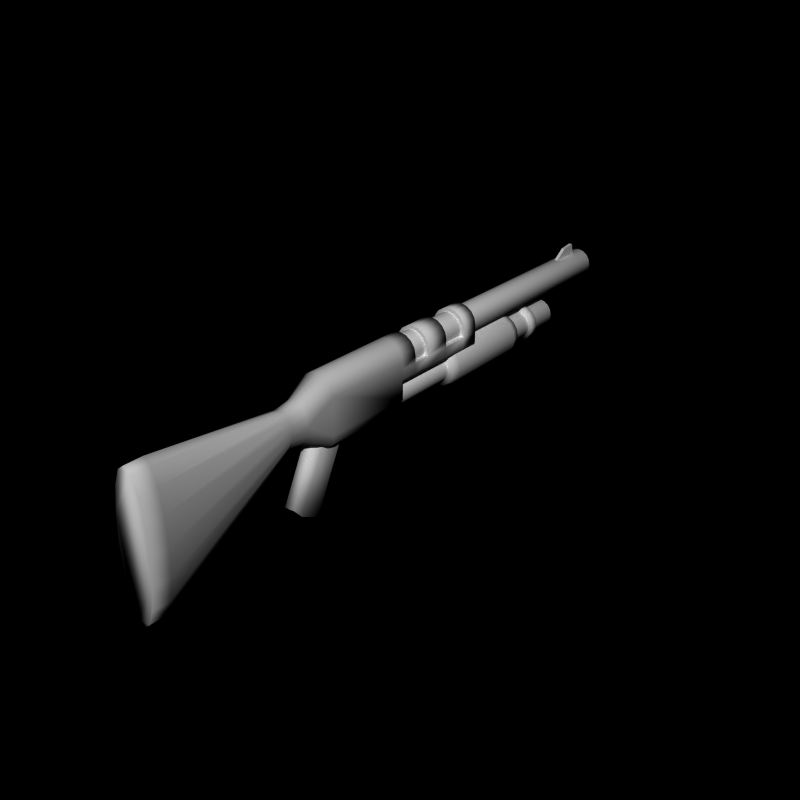 # Source: pumpgun7.blend  (saved by Blender 2.66.0; exported with 4.5.12 LTS)
import bpy
from mathutils import Matrix  # noqa: F401  (used for matrix-valued properties, if any)

bpy.ops.wm.read_factory_settings(use_empty=True)
scene = bpy.context.scene
scene.name = 'Scene'

# ---- collections
col_collection_1 = bpy.data.collections.new('Collection 1'); scene.collection.children.link(col_collection_1)

# ---- world
world_world = bpy.data.worlds.new('World'); scene.world = world_world
world_world.color = (0.0, 0.0, 0.0)
world_world.use_sun_shadow = False
world_world.sun_shadow_jitter_overblur = 0.0
world_world.cycles.sampling_method = 'MANUAL'
world_world.cycles.sample_map_resolution = 256

# ---- meshes
me_cube = bpy.data.meshes.new('Cube')
me_cube.from_pydata([(-0.05, 4.5, 0.3), (-0.05, 5.5, 0.3), (0.05, 5.5, 0.3), (0.05, 4.5, 0.3), (-0.05, 5.0, 0.65), (-0.05, 5.4, 0.7), (0.05, 5.4, 0.7), (0.05, 5.0, 0.65)], [], [(4, 5, 1, 0), (5, 6, 2, 1), (6, 7, 3, 2), (7, 4, 0, 3), (0, 1, 2, 3), (7, 6, 5, 4)])
me_cube.use_remesh_preserve_volume = False
me_cube.use_remesh_preserve_attributes = False
me_cube.use_mirror_vertex_groups = False
me_cube.update()
me_cylinder_008 = bpy.data.meshes.new('Cylinder.008')
me_cylinder_008.from_pydata([(0.0, 3.0, 1.0), (0.0, 2.75, 1.0), (0.3827, 3.0, 0.9239), (0.3827, 2.75, 0.9239), (0.7071, 3.0, 0.7071), (0.7071, 2.75, 0.7071), (0.9239, 3.0, 0.3827), (0.9239, 2.75, 0.3827), (1.0, 3.0, 7.153e-07), (1.0, 2.75, -5.643e-07), (0.9239, 3.0, -0.3827), (0.9239, 2.75, -0.3827), (0.7071, 3.0, -0.7071), (0.7071, 2.75, -0.7071), (0.3827, 3.0, -0.9239), (0.3827, 2.75, -0.9239), (-3.258e-07, 3.0, -1.0), (-3.258e-07, 2.75, -1.0), (-0.3827, 3.0, -0.9239), (-0.3827, 2.75, -0.9239), (-0.7071, 3.0, -0.7071), (-0.7071, 2.75, -0.7071), (-0.9239, 3.0, -0.3827), (-0.9239, 2.75, -0.3827), (-1.0, 3.0, 1.605e-06), (-1.0, 2.75, 3.258e-07), (-0.9239, 3.0, 0.3827), (-0.9239, 2.75, 0.3827), (-0.7071, 3.0, 0.7071), (-0.7071, 2.75, 0.7071), (-0.3827, 3.0, 0.9239), (-0.3827, 2.75, 0.9239)], [], [(0, 2, 4, 6, 8, 10, 12, 14, 16, 18, 20, 22, 24, 26, 28, 30), (22, 23, 25, 24), (6, 7, 9, 8), (2, 3, 5, 4), (20, 21, 23, 22), (10, 11, 13, 12), (14, 15, 17, 16), (1, 31, 29, 27, 25, 23, 21, 19, 17, 15, 13, 11, 9, 7, 5, 3), (8, 9, 11, 10), (24, 25, 27, 26), (4, 5, 7, 6), (0, 1, 3, 2), (18, 19, 21, 20), (12, 13, 15, 14), (28, 29, 31, 30), (30, 31, 1, 0), (26, 27, 29, 28), (16, 17, 19, 18)])
me_cylinder_008.polygons.foreach_set('use_smooth', [True] * 18)
me_cylinder_008.use_remesh_preserve_volume = False
me_cylinder_008.use_remesh_preserve_attributes = False
me_cylinder_008.use_mirror_vertex_groups = False
me_cylinder_008.update()
me_cylinder_007 = bpy.data.meshes.new('Cylinder.007')
me_cylinder_007.from_pydata([(5.96e-09, 2.0, 0.9), (5.96e-09, -1.0, 0.9), (0.3444, 2.0, 0.8315), (0.3444, -1.0, 0.8315), (0.6364, 2.0, 0.6364), (0.6364, -1.0, 0.6364), (0.8315, 2.0, 0.3444), (0.8315, -1.0, 0.3444), (0.9, 2.0, 7.503e-07), (0.9, -1.0, -5.414e-07), (0.8315, 2.0, -0.3444), (0.8315, -1.0, -0.3444), (0.6364, 2.0, -0.6364), (0.6364, -1.0, -0.6364), (0.3444, 2.0, -0.8315), (0.3444, -1.0, -0.8315), (-2.873e-07, 2.0, -0.9), (-2.873e-07, -1.0, -0.9), (-0.3444, 2.0, -0.8315), (-0.3444, -1.0, -0.8315), (-0.6364, 2.0, -0.6364), (-0.6364, -1.0, -0.6364), (-0.8315, 2.0, -0.3444), (-0.8315, -1.0, -0.3444), (-0.9, 2.0, 1.551e-06), (-0.9, -1.0, 2.597e-07), (-0.8315, 2.0, 0.3444), (-0.8315, -1.0, 0.3444), (-0.6364, 2.0, 0.6364), (-0.6364, -1.0, 0.6364), (-0.3444, 2.0, 0.8315), (-0.3444, -1.0, 0.8315), (0.0, -0.75, 1.0), (0.3827, -0.75, 0.9239), (0.7071, -0.75, 0.7071), (0.9239, -0.75, 0.3827), (1.0, -0.75, 7.55e-08), (0.9239, -0.75, -0.3827), (0.7071, -0.75, -0.7071), (0.3827, -0.75, -0.9239), (-3.258e-07, -0.75, -1.0), (-0.3827, -0.75, -0.9239), (-0.7071, -0.75, -0.7071), (-0.9239, -0.75, -0.3827), (-1.0, -0.75, 9.656e-07), (-0.9239, -0.75, 0.3827), (-0.7071, -0.75, 0.7071), (-0.3827, -0.75, 0.9239), (0.3827, 1.75, 0.9239), (0.7071, 1.75, 0.7071), (0.9239, 1.75, 0.3827), (1.0, 1.75, 3.954e-07), (0.9239, 1.75, -0.3827), (0.7071, 1.75, -0.7071), (0.3827, 1.75, -0.9239), (-3.258e-07, 1.75, -1.0), (-0.3827, 1.75, -0.9239), (-0.7071, 1.75, -0.7071), (-0.9239, 1.75, -0.3827), (-1.0, 1.75, 1.285e-06), (-0.9239, 1.75, 0.3827), (-0.7071, 1.75, 0.7071), (-0.3827, 1.75, 0.9239), (0.0, 1.75, 1.0)], [], [(0, 2, 4, 6, 8, 10, 12, 14, 16, 18, 20, 22, 24, 26, 28, 30), (43, 23, 25, 44), (35, 7, 9, 36), (33, 3, 5, 34), (42, 21, 23, 43), (37, 11, 13, 38), (39, 15, 17, 40), (1, 31, 29, 27, 25, 23, 21, 19, 17, 15, 13, 11, 9, 7, 5, 3), (36, 9, 11, 37), (44, 25, 27, 45), (34, 5, 7, 35), (32, 1, 3, 33), (41, 19, 21, 42), (38, 13, 15, 39), (46, 29, 31, 47), (47, 31, 1, 32), (45, 27, 29, 46), (40, 17, 19, 41), (58, 43, 44, 59), (50, 35, 36, 51), (48, 33, 34, 49), (57, 42, 43, 58), (52, 37, 38, 53), (54, 39, 40, 55), (51, 36, 37, 52), (59, 44, 45, 60), (49, 34, 35, 50), (63, 32, 33, 48), (56, 41, 42, 57), (53, 38, 39, 54), (61, 46, 47, 62), (62, 47, 32, 63), (60, 45, 46, 61), (55, 40, 41, 56), (22, 58, 59, 24), (6, 50, 51, 8), (2, 48, 49, 4), (20, 57, 58, 22), (10, 52, 53, 12), (14, 54, 55, 16), (8, 51, 52, 10), (24, 59, 60, 26), (4, 49, 50, 6), (0, 63, 48, 2), (18, 56, 57, 20), (12, 53, 54, 14), (28, 61, 62, 30), (30, 62, 63, 0), (26, 60, 61, 28), (16, 55, 56, 18)])
me_cylinder_007.polygons.foreach_set('use_smooth', [True] * 50)
me_cylinder_007.use_remesh_preserve_volume = False
me_cylinder_007.use_remesh_preserve_attributes = False
me_cylinder_007.use_mirror_vertex_groups = False
me_cylinder_007.update()
me_cylinder_004 = bpy.data.meshes.new('Cylinder.004')
me_cylinder_004.from_pydata([(0.0, 3.9, 1.0), (0.0, -3.0, 1.0), (0.3827, 3.9, 0.9239), (0.3827, -3.0, 0.9239), (0.7071, 3.9, 0.7071), (0.7071, -3.0, 0.7071), (0.9239, 3.9, 0.3827), (0.9239, -3.0, 0.3827), (1.0, 3.9, 7.153e-07), (1.0, -3.0, -5.643e-07), (0.9239, 3.9, -0.3827), (0.9239, -3.0, -0.3827), (0.7071, 3.9, -0.7071), (0.7071, -3.0, -0.7071), (0.3827, 3.9, -0.9239), (0.3827, -3.0, -0.9239), (-3.258e-07, 3.9, -1.0), (-3.258e-07, -3.0, -1.0), (-0.3827, 3.9, -0.9239), (-0.3827, -3.0, -0.9239), (-0.7071, 3.9, -0.7071), (-0.7071, -3.0, -0.7071), (-0.9239, 3.9, -0.3827), (-0.9239, -3.0, -0.3827), (-1.0, 3.9, 1.605e-06), (-1.0, -3.0, 3.258e-07), (-0.9239, 3.9, 0.3827), (-0.9239, -3.0, 0.3827), (-0.7071, 3.9, 0.7071), (-0.7071, -3.0, 0.7071), (-0.3827, 3.9, 0.9239), (-0.3827, -3.0, 0.9239), (6.482e-09, 4.0, 0.81), (0.31, 4.0, 0.7484), (0.5728, 4.0, 0.5728), (0.7483, 4.0, 0.31), (0.81, 4.0, 9.419e-06), (0.7483, 4.0, -0.31), (0.5728, 4.0, -0.5727), (0.31, 4.0, -0.7483), (-2.574e-07, 4.0, -0.81), (-0.31, 4.0, -0.7483), (-0.5728, 4.0, -0.5727), (-0.7483, 4.0, -0.31), (-0.81, 4.0, 1.014e-05), (-0.7483, 4.0, 0.31), (-0.5728, 4.0, 0.5728), (-0.31, 4.0, 0.7484)], [], [(22, 24, 44, 43), (22, 23, 25, 24), (6, 7, 9, 8), (2, 3, 5, 4), (20, 21, 23, 22), (10, 11, 13, 12), (14, 15, 17, 16), (1, 31, 29, 27, 25, 23, 21, 19, 17, 15, 13, 11, 9, 7, 5, 3), (8, 9, 11, 10), (24, 25, 27, 26), (4, 5, 7, 6), (0, 1, 3, 2), (18, 19, 21, 20), (12, 13, 15, 14), (28, 29, 31, 30), (30, 31, 1, 0), (26, 27, 29, 28), (16, 17, 19, 18), (32, 33, 34, 35, 36, 37, 38, 39, 40, 41, 42, 43, 44, 45, 46, 47), (18, 20, 42, 41), (14, 16, 40, 39), (10, 12, 38, 37), (0, 2, 33, 32), (6, 8, 36, 35), (28, 30, 47, 46), (2, 4, 34, 33), (20, 22, 43, 42), (16, 18, 41, 40), (12, 14, 39, 38), (8, 10, 37, 36), (30, 0, 32, 47), (4, 6, 35, 34), (24, 26, 45, 44), (26, 28, 46, 45)])
me_cylinder_004.polygons.foreach_set('use_smooth', [True] * 34)
me_cylinder_004.use_remesh_preserve_volume = False
me_cylinder_004.use_remesh_preserve_attributes = False
me_cylinder_004.use_mirror_vertex_groups = False
me_cylinder_004.update()
me_cylinder_003 = bpy.data.meshes.new('Cylinder.003')
me_cylinder_003.from_pydata([(-1.431e-07, -6.25, 0.1), (0.0, -10.5, 0.5), (0.1531, -6.25, 0.05432), (0.1913, -10.5, 0.3478), (0.2828, -6.25, -0.07574), (0.3536, -10.5, -0.08579), (0.3696, -6.25, -0.2704), (0.4619, -10.5, -0.7346), (0.4, -6.25, -0.5), (0.5, -10.5, -1.5), (0.3696, -6.25, -0.7296), (0.4619, -10.5, -2.265), (0.2828, -6.25, -0.9243), (0.3536, -10.5, -2.914), (0.1531, -6.25, -1.054), (0.1913, -10.5, -3.348), (-2.734e-07, -6.25, -1.1), (-1.629e-07, -10.5, -3.5), (-0.1531, -6.25, -1.054), (-0.1913, -10.5, -3.348), (-0.2828, -6.25, -0.9243), (-0.3536, -10.5, -2.914), (-0.3696, -6.25, -0.7296), (-0.4619, -10.5, -2.265), (-0.4, -6.25, -0.5), (-0.5, -10.5, -1.5), (-0.3696, -6.25, -0.2704), (-0.4619, -10.5, -0.7346), (-0.2828, -6.25, -0.07574), (-0.3536, -10.5, -0.08579), (-0.1531, -6.25, 0.05433), (-0.1913, -10.5, 0.3478), (0.0, -6.75, -1.788e-07), (0.1531, -6.75, -0.03806), (0.2828, -6.75, -0.1464), (0.3696, -6.75, -0.3087), (0.4, -6.75, -0.5), (0.3696, -6.75, -0.6913), (0.2828, -6.75, -0.8536), (0.1531, -6.75, -0.9619), (-1.303e-07, -6.75, -1.0), (-0.1531, -6.75, -0.9619), (-0.2828, -6.75, -0.8536), (-0.3696, -6.75, -0.6913), (-0.4, -6.75, -0.5), (-0.3696, -6.75, -0.3087), (-0.2828, -6.75, -0.1464), (-0.1531, -6.75, -0.03806), (-1.529e-13, -11.0, 0.5), (0.1913, -11.0, 0.3478), (0.3536, -11.0, -0.08579), (0.4619, -11.0, -0.7346), (0.5, -11.0, -1.5), (0.4619, -11.0, -2.265), (0.3536, -11.0, -2.914), (0.1913, -11.0, -3.348), (-1.629e-07, -11.0, -3.5), (-0.1913, -11.0, -3.348), (-0.3536, -11.0, -2.914), (-0.4619, -11.0, -2.265), (-0.5, -11.0, -1.5), (-0.4619, -11.0, -0.7346), (-0.3536, -11.0, -0.08579), (-0.1913, -11.0, 0.3478), (0.0, -3.0, 0.5), (0.0, -5.5, 0.5), (0.1913, -3.0, 0.4619), (0.1913, -5.5, 0.4619), (0.3536, -3.0, 0.3536), (0.3536, -5.5, 0.3536), (0.4619, -3.0, 0.1913), (0.4619, -5.5, 0.1913), (0.5, -3.0, 3.775e-08), (0.5, -5.5, -2.821e-07), (0.5, -3.0, -1.0), (0.5, -5.5, -1.0), (0.45, -3.0, -1.25), (0.45, -5.5, -1.25), (0.25, -3.0, -1.45), (0.25, -5.5, -1.45), (-1.629e-07, -3.0, -1.5), (-1.629e-07, -5.5, -1.5), (-0.25, -3.0, -1.45), (-0.25, -5.5, -1.45), (-0.45, -3.0, -1.25), (-0.45, -5.5, -1.25), (-0.5, -3.0, -1.0), (-0.5, -5.5, -1.0), (-0.5, -3.0, 4.828e-07), (-0.5, -5.5, 1.629e-07), (-0.4619, -3.0, 0.1913), (-0.4619, -5.5, 0.1913), (-0.3536, -3.0, 0.3536), (-0.3536, -5.5, 0.3536), (-0.1913, -3.0, 0.4619), (-0.1913, -5.5, 0.4619), (0.0, -6.676e-06, 0.5), (0.1913, -6.676e-06, 0.4619), (0.3536, -4.768e-06, 0.3536), (0.4619, -2.861e-06, 0.1913), (0.5, -9.537e-07, 3.576e-07), (0.5, 9.537e-07, -0.1913), (0.5, -3.0, -0.1913), (0.5, 2.861e-06, -0.5), (0.5, -3.0, -0.5), (0.3536, 4.768e-06, -0.65), (0.3536, -3.0, -0.65), (-1.629e-07, 4.768e-06, -0.5), (-1.629e-07, -3.0, -0.5), (-0.3536, 4.768e-06, -0.65), (-0.3536, -3.0, -0.65), (-0.5, 0.0, -0.5), (-0.5, -3.0, -0.5), (-0.5, 9.537e-07, -0.1913), (-0.5, -3.0, -0.1913), (-0.5, -9.537e-07, 8.027e-07), (-0.4619, -2.861e-06, 0.1913), (-0.3536, -4.768e-06, 0.3536), (-0.1913, -6.676e-06, 0.4619), (0.0, -2.0, 0.5), (0.1913, -2.0, 0.4619), (0.3536, -2.0, 0.3536), (0.4619, -2.0, 0.1913), (0.5, -2.0, 3.775e-08), (0.5, -2.0, -0.1913), (0.5, -2.0, -0.5), (0.3536, -2.0, -0.65), (-1.629e-07, -2.0, -0.5), (-0.3536, -2.0, -0.65), (-0.5, -2.0, -0.5), (-0.5, -2.0, -0.1913), (-0.5, -2.0, 4.828e-07), (-0.4619, -2.0, 0.1913), (-0.3536, -2.0, 0.3536), (-0.1913, -2.0, 0.4619), (0.0, -2.5, 0.5), (0.1913, -2.5, 0.4619), (0.3536, -2.5, 0.3536), (0.4619, -2.5, 0.1913), (0.5, -2.5, -1.222e-07), (0.5, -2.5, -0.1913), (0.5, -2.5, -0.5), (0.3536, -2.5, -0.65), (-1.629e-07, -2.5, -0.5), (-0.3536, -2.5, -0.65), (-0.5, -2.5, -0.5), (-0.5, -2.5, -0.1913), (-0.5, -2.5, 3.229e-07), (-0.4619, -2.5, 0.1913), (-0.3536, -2.5, 0.3536), (-0.1913, -2.5, 0.4619), (0.1913, -0.5, 0.4619), (0.3536, -0.5, 0.3536), (0.4619, -0.5, 0.1913), (0.5, -0.5, 1.977e-07), (0.5, -0.5, -0.1913), (0.5, -0.5, -0.5), (0.3536, -0.5, -0.65), (-1.629e-07, -0.5, -0.5), (-0.3536, -0.5, -0.65), (-0.5, -0.5, -0.5), (-0.5, -0.5, -0.1913), (-0.5, -0.5, 6.427e-07), (-0.4619, -0.5, 0.1913), (-0.3536, -0.5, 0.3536), (-0.1913, -0.5, 0.4619), (0.0, -0.5, 0.5), (0.1913, -1.25, 0.4619), (0.3536, -1.25, 0.3536), (0.4619, -1.25, 0.1913), (0.5, -1.25, 1.177e-07), (0.5, -1.25, -0.1913), (0.5, -1.25, -0.5), (0.3536, -1.25, -0.65), (-1.629e-07, -1.25, -0.5), (-0.3536, -1.25, -0.65), (-0.5, -1.25, -0.5), (-0.5, -1.25, -0.1913), (-0.5, -1.25, 5.628e-07), (-0.4619, -1.25, 0.1913), (-0.3536, -1.25, 0.3536), (-0.1913, -1.25, 0.4619), (0.0, -1.25, 0.5)], [], [(43, 23, 25, 44), (35, 7, 9, 36), (33, 3, 5, 34), (42, 21, 23, 43), (37, 11, 13, 38), (39, 15, 17, 40), (1, 31, 63, 48), (36, 9, 11, 37), (44, 25, 27, 45), (34, 5, 7, 35), (32, 1, 3, 33), (41, 19, 21, 42), (38, 13, 15, 39), (46, 29, 31, 47), (47, 31, 1, 32), (45, 27, 29, 46), (40, 17, 19, 41), (22, 43, 44, 24), (6, 35, 36, 8), (2, 33, 34, 4), (20, 42, 43, 22), (10, 37, 38, 12), (14, 39, 40, 16), (8, 36, 37, 10), (24, 44, 45, 26), (4, 34, 35, 6), (0, 32, 33, 2), (18, 41, 42, 20), (12, 38, 39, 14), (28, 46, 47, 30), (30, 47, 32, 0), (26, 45, 46, 28), (16, 40, 41, 18), (48, 63, 62, 61, 60, 59, 58, 57, 56, 55, 54, 53, 52, 51, 50, 49), (7, 5, 50, 51), (17, 15, 55, 56), (21, 19, 57, 58), (13, 11, 53, 54), (19, 17, 56, 57), (9, 7, 51, 52), (31, 29, 62, 63), (27, 25, 60, 61), (3, 1, 48, 49), (11, 9, 52, 53), (23, 21, 58, 59), (15, 13, 54, 55), (5, 3, 49, 50), (29, 27, 61, 62), (25, 23, 59, 60), (112, 110, 86), (74, 106, 104), (70, 71, 73, 72), (66, 67, 69, 68), (84, 85, 87, 86), (74, 75, 77, 76), (78, 79, 81, 80), (67, 65, 0, 2), (86, 87, 89, 88, 112), (88, 89, 91, 90), (68, 69, 71, 70), (64, 65, 67, 66), (82, 83, 85, 84), (76, 77, 79, 78), (92, 93, 95, 94), (94, 95, 65, 64), (90, 91, 93, 92), (80, 81, 83, 82), (75, 73, 8, 10), (87, 85, 20, 22), (79, 77, 12, 14), (73, 71, 6, 8), (93, 91, 26, 28), (89, 87, 22, 24), (71, 69, 4, 6), (65, 95, 30, 0), (77, 75, 10, 12), (83, 81, 16, 18), (81, 79, 14, 16), (95, 93, 28, 30), (91, 89, 24, 26), (96, 97, 98, 99, 100, 101, 103, 105, 107, 109, 111, 113, 115, 116, 117, 118), (138, 70, 72, 139), (136, 66, 68, 137), (145, 112, 114, 146), (140, 102, 104, 141), (142, 106, 108, 143), (148, 90, 92, 149), (147, 88, 90, 148), (137, 68, 70, 138), (146, 114, 88, 147), (144, 110, 112, 145), (141, 104, 106, 142), (149, 92, 94, 150), (150, 94, 64, 135), (143, 108, 110, 144), (177, 130, 131, 178), (169, 122, 123, 170), (167, 120, 121, 168), (176, 129, 130, 177), (171, 124, 125, 172), (173, 126, 127, 174), (170, 123, 124, 171), (178, 131, 132, 179), (168, 121, 122, 169), (182, 119, 120, 167), (175, 128, 129, 176), (172, 125, 126, 173), (180, 133, 134, 181), (181, 134, 119, 182), (179, 132, 133, 180), (174, 127, 128, 175), (129, 145, 146, 130), (124, 140, 141, 125), (126, 142, 143, 127), (128, 144, 145, 129), (125, 141, 142, 126), (127, 143, 144, 128), (113, 161, 162, 115), (99, 153, 154, 100), (97, 151, 152, 98), (111, 160, 161, 113), (101, 155, 156, 103), (105, 157, 158, 107), (100, 154, 155, 101), (115, 162, 163, 116), (98, 152, 153, 99), (96, 166, 151, 97), (109, 159, 160, 111), (103, 156, 157, 105), (117, 164, 165, 118), (118, 165, 166, 96), (116, 163, 164, 117), (107, 158, 159, 109), (160, 176, 177, 161), (155, 171, 172, 156), (157, 173, 174, 158), (159, 175, 176, 160), (156, 172, 173, 157), (158, 174, 175, 159), (140, 146, 147, 148, 149, 150, 135, 136, 137, 138, 139), (130, 124, 123, 122, 121, 120, 119, 134, 133, 132, 131), (171, 177, 178, 179, 180, 181, 182, 167, 168, 169, 170), (161, 155, 154, 153, 152, 151, 166, 165, 164, 163, 162), (146, 140, 124, 130), (177, 171, 155, 161), (135, 64, 66, 136), (139, 72, 102, 140), (72, 73, 75, 74, 104), (106, 74, 76, 78, 80, 82, 84, 86, 110, 108), (69, 67, 2, 4), (85, 83, 18, 20)])
me_cylinder_003.polygons.foreach_set('use_smooth', [1, 1, 1, 1, 1, 1, 1, 1, 1, 1, 1, 1, 1, 1, 1, 1, 1, 1, 1, 1, 1, 1, 1, 1, 1, 1, 1, 1, 1, 1, 1, 1, 1, 1, 1, 1, 1, 1, 1, 1, 1, 1, 1, 1, 1, 1, 1, 1, 1, 1, 1, 1, 1, 1, 1, 1, 1, 1, 1, 1, 1, 1, 1, 1, 1, 1, 1, 1, 1, 1, 1, 1, 1, 1, 1, 1, 1, 1, 1, 1, 1, 1, 1, 1, 1, 1, 1, 1, 1, 1, 1, 1, 1, 1, 1, 1, 1, 1, 1, 1, 1, 1, 1, 1, 1, 1, 1, 1, 1, 1, 1, 1, 1, 1, 1, 1, 1, 1, 1, 1, 1, 1, 1, 1, 1, 1, 1, 1, 1, 1, 1, 1, 1, 1, 1, 1, 1, 1, 1, 0, 0, 0, 0, 0, 0, 1, 1, 1, 1, 1, 1])
me_cylinder_003.use_remesh_preserve_volume = False
me_cylinder_003.use_remesh_preserve_attributes = False
me_cylinder_003.use_mirror_vertex_groups = False
me_cylinder_003.update()
me_cylinder_002 = bpy.data.meshes.new('Cylinder.002')
me_cylinder_002.from_pydata([(0.0, 5.9, 1.0), (0.0, -3.0, 1.0), (0.3827, 5.9, 0.9239), (0.3827, -3.0, 0.9239), (0.7071, 5.9, 0.7071), (0.7071, -3.0, 0.7071), (0.9239, 5.9, 0.3827), (0.9239, -3.0, 0.3827), (1.0, 5.9, 7.153e-07), (1.0, -3.0, -5.643e-07), (0.9239, 5.9, -0.3827), (0.9239, -3.0, -0.3827), (0.7071, 5.9, -0.7071), (0.7071, -3.0, -0.7071), (0.3827, 5.9, -0.9239), (0.3827, -3.0, -0.9239), (-3.258e-07, 5.9, -1.0), (-3.258e-07, -3.0, -1.0), (-0.3827, 5.9, -0.9239), (-0.3827, -3.0, -0.9239), (-0.7071, 5.9, -0.7071), (-0.7071, -3.0, -0.7071), (-0.9239, 5.9, -0.3827), (-0.9239, -3.0, -0.3827), (-1.0, 5.9, 1.605e-06), (-1.0, -3.0, 3.258e-07), (-0.9239, 5.9, 0.3827), (-0.9239, -3.0, 0.3827), (-0.7071, 5.9, 0.7071), (-0.7071, -3.0, 0.7071), (-0.3827, 5.9, 0.9239), (-0.3827, -3.0, 0.9239), (1.788e-08, 6.0, 0.7), (0.2679, 6.0, 0.6467), (0.495, 6.0, 0.495), (0.6467, 6.0, 0.2679), (0.7, 6.0, 7.573e-06), (0.6467, 6.0, -0.2679), (0.495, 6.0, -0.495), (0.2679, 6.0, -0.6467), (-2.102e-07, 6.0, -0.7), (-0.2679, 6.0, -0.6467), (-0.495, 6.0, -0.495), (-0.6467, 6.0, -0.2679), (-0.7, 6.0, 8.196e-06), (-0.6467, 6.0, 0.2679), (-0.495, 6.0, 0.495), (-0.2679, 6.0, 0.6467), (5.96e-08, 5.0, 1.776e-05)], [], [(22, 24, 44, 43), (22, 23, 25, 24), (6, 7, 9, 8), (2, 3, 5, 4), (20, 21, 23, 22), (10, 11, 13, 12), (14, 15, 17, 16), (1, 31, 29, 27, 25, 23, 21, 19, 17, 15, 13, 11, 9, 7, 5, 3), (8, 9, 11, 10), (24, 25, 27, 26), (4, 5, 7, 6), (0, 1, 3, 2), (18, 19, 21, 20), (12, 13, 15, 14), (28, 29, 31, 30), (30, 31, 1, 0), (26, 27, 29, 28), (16, 17, 19, 18), (18, 20, 42, 41), (14, 16, 40, 39), (10, 12, 38, 37), (0, 2, 33, 32), (6, 8, 36, 35), (28, 30, 47, 46), (2, 4, 34, 33), (20, 22, 43, 42), (16, 18, 41, 40), (12, 14, 39, 38), (8, 10, 37, 36), (30, 0, 32, 47), (4, 6, 35, 34), (24, 26, 45, 44), (26, 28, 46, 45), (46, 47, 48), (39, 40, 48), (33, 34, 48), (47, 32, 48), (40, 41, 48), (34, 35, 48), (32, 33, 48), (41, 42, 48), (35, 36, 48), (44, 45, 48), (42, 43, 48), (36, 37, 48), (43, 44, 48), (37, 38, 48), (45, 46, 48), (38, 39, 48)])
me_cylinder_002.polygons.foreach_set('use_smooth', [True] * 49)
me_cylinder_002.use_remesh_preserve_volume = False
me_cylinder_002.use_remesh_preserve_attributes = False
me_cylinder_002.use_mirror_vertex_groups = False
me_cylinder_002.update()
me_cylinder_001 = bpy.data.meshes.new('Cylinder.001')
me_cylinder_001.from_pydata([(0.14, -5.689, -3.124), (0.14, -4.865, -1.412), (0.28, -5.912, -3.127), (0.28, -5.046, -1.325), (0.28, -6.453, -2.867), (0.28, -5.586, -1.065), (0.14, -6.59, -2.691), (0.14, -5.766, -0.9783), (-0.14, -6.59, -2.691), (-0.14, -5.766, -0.9783), (-0.28, -6.453, -2.867), (-0.28, -5.586, -1.065), (-0.28, -5.912, -3.127), (-0.28, -5.046, -1.325), (-0.14, -5.69, -3.124), (-0.14, -4.866, -1.411)], [], [(1, 15, 13, 11, 9, 7, 5, 3), (10, 11, 13, 12), (8, 9, 11, 10), (0, 2, 4, 6, 8, 10, 12, 14), (12, 13, 15, 14), (4, 5, 7, 6), (0, 1, 3, 2), (6, 7, 9, 8), (2, 3, 5, 4), (14, 15, 1, 0)])
me_cylinder_001.polygons.foreach_set('use_smooth', [True] * 10)
me_cylinder_001.use_remesh_preserve_volume = False
me_cylinder_001.use_remesh_preserve_attributes = False
me_cylinder_001.use_mirror_vertex_groups = False
me_cylinder_001.update()
arm_weapon = bpy.data.armatures.new('Weapon')  # bones are not reproduced

# ---- objects
ob_cube = bpy.data.objects.new('Cube', me_cube)
ob_cylinder_005 = bpy.data.objects.new('Cylinder.005', me_cylinder_008)
ob_cylinder_007 = bpy.data.objects.new('Cylinder.007', me_cylinder_007)
ob_cylinder_004 = bpy.data.objects.new('Cylinder.004', me_cylinder_004)
ob_cylinder_003 = bpy.data.objects.new('Cylinder.003', me_cylinder_003)
ob_cylinder_002 = bpy.data.objects.new('Cylinder.002', me_cylinder_002)
ob_cylinder_001 = bpy.data.objects.new('Cylinder.001', me_cylinder_001)
ob_armature_flak = bpy.data.objects.new('Armature_Flak', arm_weapon)

# ---- transforms, parenting, visibility, modifiers, constraints
ob_cube.location = (0.0, 0.0, 0.0)
ob_cube.lineart.crease_threshold = 0.0
ob_cylinder_005.location = (0.0, 0.0, -1.0)
ob_cylinder_005.scale = (0.5, 1.0, 0.5)
ob_cylinder_005.lineart.crease_threshold = 0.0
ob_cylinder_007.location = (0.0, 0.0, -1.0)
ob_cylinder_007.scale = (0.6, 1.0, 0.6)
ob_cylinder_007.lineart.crease_threshold = 0.0
ob_cylinder_004.location = (0.0, 0.0, -1.0)
ob_cylinder_004.scale = (0.4, 1.0, 0.4)
ob_cylinder_004.lineart.crease_threshold = 0.0
ob_cylinder_003.location = (0.0, 0.0, 0.0)
ob_cylinder_003.lineart.crease_threshold = 0.0
ob_cylinder_002.location = (0.0, 0.0, 0.0)
ob_cylinder_002.scale = (0.4, 1.0, 0.4)
ob_cylinder_002.lineart.crease_threshold = 0.0
ob_cylinder_001.location = (0.0, 0.0, 0.0)
ob_cylinder_001.lineart.crease_threshold = 0.0
ob_armature_flak.location = (0.0, 0.0, 0.0)
ob_armature_flak.lineart.crease_threshold = 0.0

# ---- collection membership
col_collection_1.objects.link(ob_cube)
col_collection_1.objects.link(ob_cylinder_005)
col_collection_1.objects.link(ob_cylinder_007)
col_collection_1.objects.link(ob_cylinder_004)
col_collection_1.objects.link(ob_cylinder_003)
col_collection_1.objects.link(ob_cylinder_002)
col_collection_1.objects.link(ob_cylinder_001)
col_collection_1.objects.link(ob_armature_flak)

# ---- scene / render settings (as saved in the file)
scene.frame_start = 1; scene.frame_end = 250; scene.frame_set(250)
scene.render.engine = 'BLENDER_EEVEE_NEXT'
scene.render.image_settings.compression = 90
scene.render.resolution_x = 240
scene.render.resolution_y = 240
scene.render.pixel_aspect_x = 100.0
scene.render.pixel_aspect_y = 100.0
scene.render.fps = 25
scene.render.dither_intensity = 0.0
scene.render.film_transparent = True
scene.render.use_compositing = False
scene.render.use_sequencer = False
scene.render.bake_margin = 2
scene.render.bake_bias = 0.0
scene.render.use_stamp_time = False
scene.render.use_stamp_date = False
scene.render.use_stamp_frame = False
scene.render.use_stamp_camera = False
scene.render.use_stamp_scene = False
scene.render.use_stamp_filename = False
scene.render.use_stamp_render_time = False
scene.render.stamp_font_size = 0
scene.cycles.use_denoising = False
scene.cycles.samples = 10
scene.cycles.sampling_pattern = 'TABULATED_SOBOL'
scene.cycles.light_sampling_threshold = 0.0
scene.cycles.use_adaptive_sampling = False
scene.cycles.use_light_tree = False
scene.cycles.blur_glossy = 0.0
scene.cycles.volume_bounces = 1
scene.cycles.pixel_filter_type = 'GAUSSIAN'
scene.cycles.sample_clamp_indirect = 0.0
scene.view_settings.view_transform = 'Raw'
bpy.context.view_layer.update()

# ---- added for rendering (the .blend has no active camera and no usable light): camera, sun
cam_auto = bpy.data.cameras.new('AutoCamera')
cam_auto.lens = 50.0
cam_auto.sensor_width = 36.0
cam_auto.clip_end = 1000.0
ob_auto_camera = bpy.data.objects.new('AutoCamera', cam_auto)
scene.collection.objects.link(ob_auto_camera)
ob_auto_camera.location = (16.2397, -21.9877, 11.5918)
ob_auto_camera.rotation_euler = (1.09748, -7.21219e-08, 0.694738)
scene.camera = ob_auto_camera
light_auto_sun = bpy.data.lights.new('AutoSun', 'SUN')
light_auto_sun.energy = 3.0
light_auto_sun.angle = 0.0523599
ob_auto_sun = bpy.data.objects.new('AutoSun', light_auto_sun)
scene.collection.objects.link(ob_auto_sun)
ob_auto_sun.rotation_euler = (0.872665, 0.174533, 0.523599)
bpy.context.view_layer.update()
